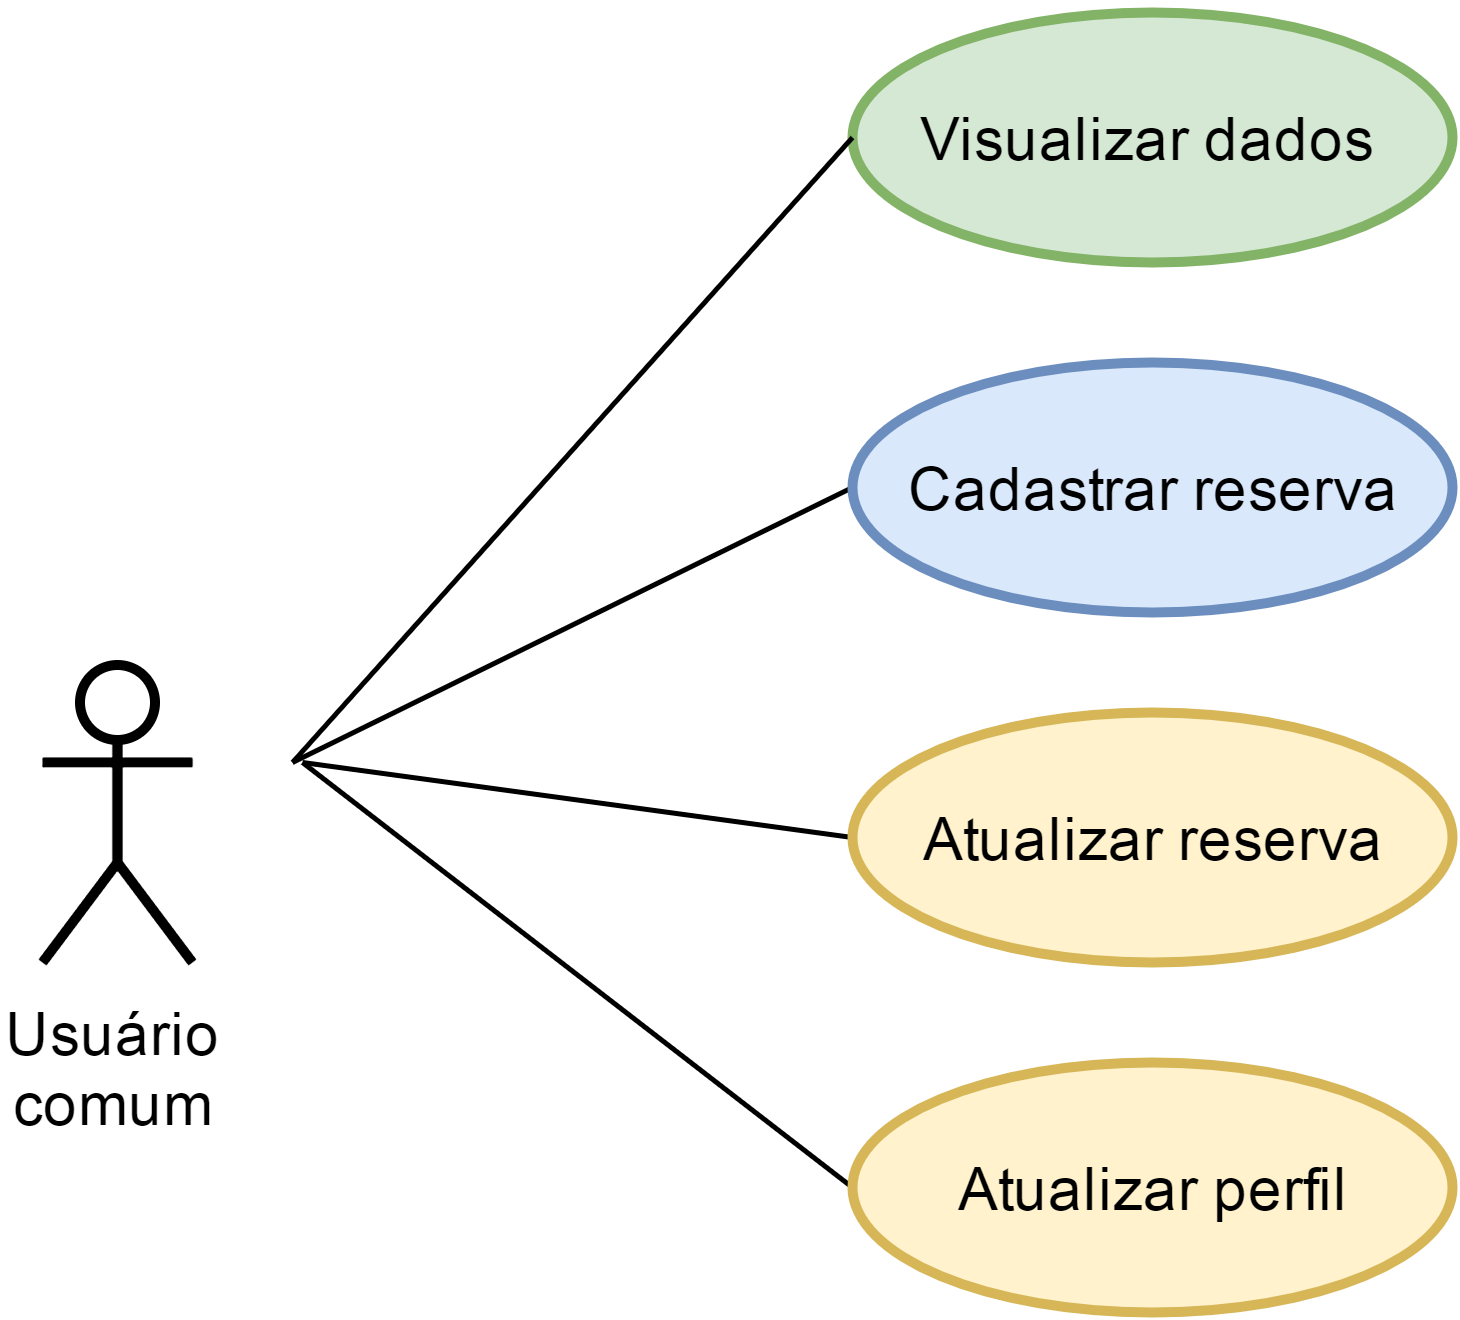

The diagram above was exported from draw.io. Its source (the exported page's mxGraphModel, read from the mxfile embedded in the PNG):
<mxGraphModel dx="1110" dy="556" grid="1" gridSize="10" guides="1" tooltips="1" connect="1" arrows="1" fold="1" page="1" pageScale="1" pageWidth="826" pageHeight="1169" background="#ffffff" math="0" shadow="0">
  <root>
    <mxCell id="0" />
    <mxCell id="1" parent="0" />
    <mxCell id="2" style="edgeStyle=none;rounded=0;html=1;entryX=0;entryY=0.5;startArrow=none;startFill=0;endArrow=none;endFill=0;jettySize=auto;orthogonalLoop=1;" edge="1" target="6" parent="1">
      <mxGeometry relative="1" as="geometry">
        <mxPoint x="370" y="380" as="sourcePoint" />
      </mxGeometry>
    </mxCell>
    <mxCell id="3" style="edgeStyle=none;rounded=0;html=1;entryX=0;entryY=0.5;startArrow=none;startFill=0;endArrow=none;endFill=0;jettySize=auto;orthogonalLoop=1;" edge="1" target="7" parent="1">
      <mxGeometry relative="1" as="geometry">
        <mxPoint x="372" y="380" as="sourcePoint" />
      </mxGeometry>
    </mxCell>
    <mxCell id="4" style="edgeStyle=none;rounded=0;html=1;entryX=0;entryY=0.5;startArrow=none;startFill=0;endArrow=none;endFill=0;jettySize=auto;orthogonalLoop=1;" edge="1" target="8" parent="1">
      <mxGeometry relative="1" as="geometry">
        <mxPoint x="372" y="380" as="sourcePoint" />
      </mxGeometry>
    </mxCell>
    <mxCell id="5" value="Usuário&lt;br&gt;comum" style="shape=umlActor;verticalLabelPosition=bottom;labelBackgroundColor=#ffffff;verticalAlign=top;html=1;strokeColor=#000000;strokeWidth=2;fillColor=#ffffff;gradientColor=none;" vertex="1" parent="1">
      <mxGeometry x="320" y="360" width="30" height="60" as="geometry" />
    </mxCell>
    <mxCell id="6" value="Cadastrar reserva" style="ellipse;whiteSpace=wrap;html=1;strokeColor=#6c8ebf;strokeWidth=2;fillColor=#dae8fc;" vertex="1" parent="1">
      <mxGeometry x="482" y="300" width="120" height="50" as="geometry" />
    </mxCell>
    <mxCell id="7" value="Atualizar reserva" style="ellipse;whiteSpace=wrap;html=1;strokeColor=#d6b656;strokeWidth=2;fillColor=#fff2cc;" vertex="1" parent="1">
      <mxGeometry x="482" y="370" width="120" height="50" as="geometry" />
    </mxCell>
    <mxCell id="8" value="Atualizar perfil" style="ellipse;whiteSpace=wrap;html=1;strokeColor=#d6b656;strokeWidth=2;fillColor=#fff2cc;" vertex="1" parent="1">
      <mxGeometry x="482" y="440" width="120" height="50" as="geometry" />
    </mxCell>
    <mxCell id="9" value="Visualizar dados" style="ellipse;whiteSpace=wrap;html=1;strokeColor=#82b366;strokeWidth=2;fillColor=#d5e8d4;" vertex="1" parent="1">
      <mxGeometry x="482" y="230" width="120" height="50" as="geometry" />
    </mxCell>
    <mxCell id="10" style="edgeStyle=none;rounded=0;html=1;entryX=0;entryY=0.5;startArrow=none;startFill=0;endArrow=none;endFill=0;jettySize=auto;orthogonalLoop=1;" edge="1" target="9" parent="1">
      <mxGeometry relative="1" as="geometry">
        <mxPoint x="370" y="380" as="sourcePoint" />
        <mxPoint x="470" y="298" as="targetPoint" />
      </mxGeometry>
    </mxCell>
    <mxCell id="11" style="edgeStyle=orthogonalEdgeStyle;rounded=0;html=1;exitX=0;exitY=0;entryX=0;entryY=0;startArrow=none;startFill=0;endArrow=none;endFill=0;jettySize=auto;orthogonalLoop=1;" edge="1" source="8" target="8" parent="1">
      <mxGeometry relative="1" as="geometry" />
    </mxCell>
  </root>
</mxGraphModel>